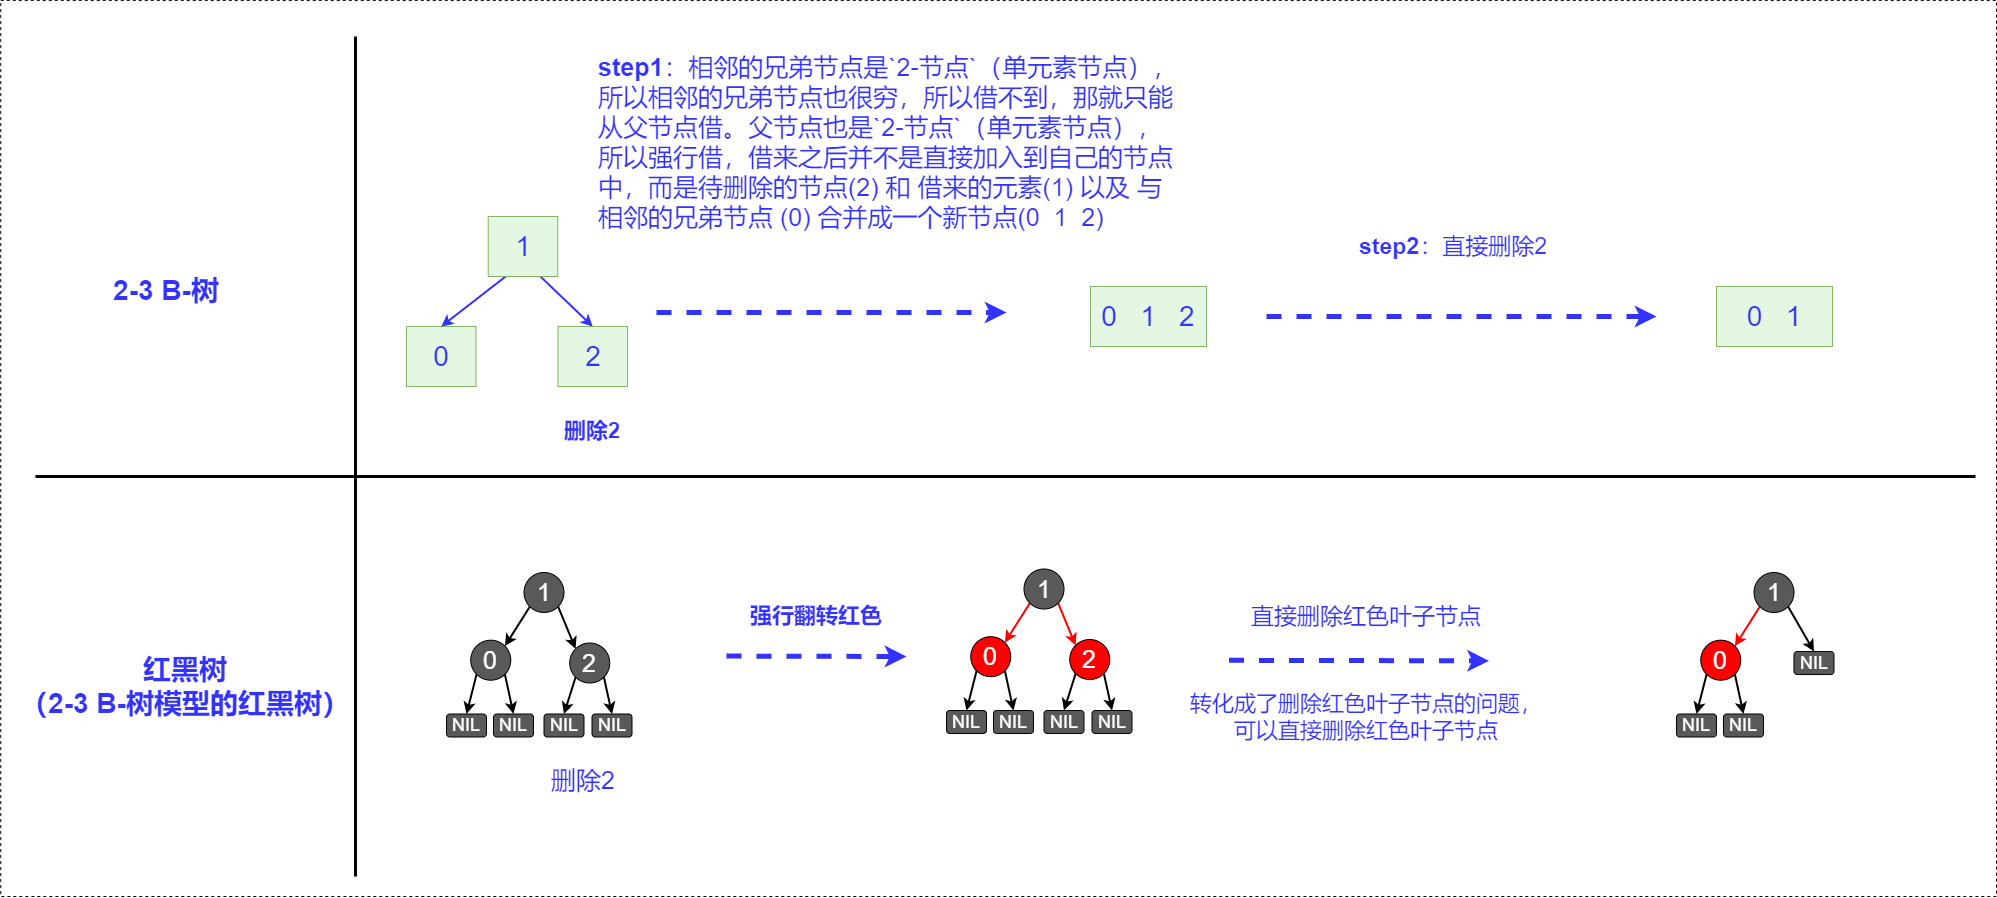

The diagram above was exported from draw.io. Its source (the exported page's mxGraphModel, read from the mxfile embedded in the PNG):
<mxGraphModel dx="4287" dy="2137" grid="1" gridSize="10" guides="1" tooltips="1" connect="1" arrows="1" fold="1" page="1" pageScale="1" pageWidth="827" pageHeight="1169" math="0" shadow="0">
  <root>
    <mxCell id="0" />
    <mxCell id="1" parent="0" />
    <mxCell id="wrDs9qZ-HM8XLCvNJc_S-92" value="" style="rounded=0;whiteSpace=wrap;html=1;dashed=1;fillColor=none;" parent="1" vertex="1">
      <mxGeometry x="-695.75" y="853.91" width="1995.75" height="896.09" as="geometry" />
    </mxCell>
    <mxCell id="wrDs9qZ-HM8XLCvNJc_S-46" value="&lt;font style=&quot;font-size: 28px&quot;&gt;0&lt;/font&gt;" style="rounded=0;whiteSpace=wrap;html=1;fontSize=22;fillColor=#E3F7E2;strokeColor=#82b366;fontColor=#3333FF;" parent="1" vertex="1">
      <mxGeometry x="-290" y="1180" width="69.5" height="60" as="geometry" />
    </mxCell>
    <mxCell id="wrDs9qZ-HM8XLCvNJc_S-47" value="" style="endArrow=classic;html=1;rounded=0;fontSize=22;fontColor=#3333FF;strokeColor=#3333FF;strokeWidth=5;fillColor=#FF0000;dashed=1;" parent="1" edge="1">
      <mxGeometry width="50" height="50" relative="1" as="geometry">
        <mxPoint x="-40" y="1166" as="sourcePoint" />
        <mxPoint x="310" y="1166" as="targetPoint" />
      </mxGeometry>
    </mxCell>
    <mxCell id="wrDs9qZ-HM8XLCvNJc_S-49" value="&lt;span style=&quot;color: rgb(51, 51, 255); font-size: 28px; font-weight: 700;&quot;&gt;2-3 B-树&lt;/span&gt;" style="text;html=1;strokeColor=none;fillColor=none;align=center;verticalAlign=middle;whiteSpace=wrap;rounded=0;fontSize=28;" parent="1" vertex="1">
      <mxGeometry x="-590" y="1119" width="120" height="50" as="geometry" />
    </mxCell>
    <mxCell id="wrDs9qZ-HM8XLCvNJc_S-50" value="" style="endArrow=none;html=1;rounded=0;strokeWidth=3;" parent="1" edge="1">
      <mxGeometry width="50" height="50" relative="1" as="geometry">
        <mxPoint x="-661" y="1330" as="sourcePoint" />
        <mxPoint x="1279" y="1330" as="targetPoint" />
      </mxGeometry>
    </mxCell>
    <mxCell id="wrDs9qZ-HM8XLCvNJc_S-54" value="" style="endArrow=classic;html=1;rounded=0;fontSize=22;fontColor=#3333FF;strokeColor=#3333FF;strokeWidth=5;fillColor=#FF0000;dashed=1;" parent="1" edge="1">
      <mxGeometry width="50" height="50" relative="1" as="geometry">
        <mxPoint x="30" y="1509.5900000000006" as="sourcePoint" />
        <mxPoint x="210" y="1509.9900000000002" as="targetPoint" />
      </mxGeometry>
    </mxCell>
    <mxCell id="wrDs9qZ-HM8XLCvNJc_S-56" value="&lt;span style=&quot;color: rgb(51 , 51 , 255) ; font-size: 28px&quot;&gt;红黑树&lt;br&gt;（2-3 B-树模型的红黑树）&lt;/span&gt;" style="text;html=1;strokeColor=none;fillColor=none;align=center;verticalAlign=middle;whiteSpace=wrap;rounded=0;fontSize=28;fontStyle=1" parent="1" vertex="1">
      <mxGeometry x="-681" y="1492" width="340" height="95" as="geometry" />
    </mxCell>
    <mxCell id="wrDs9qZ-HM8XLCvNJc_S-57" value="&lt;font style=&quot;font-size: 28px&quot;&gt;0&amp;nbsp; &amp;nbsp;1&amp;nbsp; &amp;nbsp;2&lt;/font&gt;" style="rounded=0;whiteSpace=wrap;html=1;fontSize=22;fillColor=#E3F7E2;strokeColor=#82b366;fontColor=#3333FF;" parent="1" vertex="1">
      <mxGeometry x="394" y="1140" width="116" height="60" as="geometry" />
    </mxCell>
    <mxCell id="wrDs9qZ-HM8XLCvNJc_S-58" value="" style="endArrow=none;html=1;rounded=0;strokeWidth=3;" parent="1" edge="1">
      <mxGeometry width="50" height="50" relative="1" as="geometry">
        <mxPoint x="-341" y="1730" as="sourcePoint" />
        <mxPoint x="-341" y="890" as="targetPoint" />
      </mxGeometry>
    </mxCell>
    <mxCell id="wrDs9qZ-HM8XLCvNJc_S-79" value="" style="endArrow=classic;html=1;rounded=0;fontSize=22;fontColor=#3333FF;strokeColor=#3333FF;strokeWidth=5;fillColor=#FF0000;dashed=1;" parent="1" edge="1">
      <mxGeometry width="50" height="50" relative="1" as="geometry">
        <mxPoint x="532.5" y="1513.83" as="sourcePoint" />
        <mxPoint x="792.5" y="1514.3400000000001" as="targetPoint" />
      </mxGeometry>
    </mxCell>
    <mxCell id="wrDs9qZ-HM8XLCvNJc_S-101" value="&lt;b&gt;强行翻转红色&lt;/b&gt;" style="text;html=1;strokeColor=none;fillColor=none;align=center;verticalAlign=middle;whiteSpace=wrap;rounded=0;fontSize=22;fontColor=#3333FF;" parent="1" vertex="1">
      <mxGeometry x="-30" y="1430" width="300" height="80" as="geometry" />
    </mxCell>
    <mxCell id="wrDs9qZ-HM8XLCvNJc_S-102" value="直接删除红色叶子节点" style="text;html=1;strokeColor=none;fillColor=none;align=center;verticalAlign=middle;whiteSpace=wrap;rounded=0;fontSize=23;fontColor=#3333FF;" parent="1" vertex="1">
      <mxGeometry x="510" y="1429.5" width="320" height="80" as="geometry" />
    </mxCell>
    <mxCell id="wrDs9qZ-HM8XLCvNJc_S-103" value="转化成了删除红色叶子节点的问题，可以直接删除红色叶子节点" style="text;html=1;strokeColor=none;fillColor=none;align=center;verticalAlign=middle;whiteSpace=wrap;rounded=0;fontSize=22;fontColor=#3333FF;" parent="1" vertex="1">
      <mxGeometry x="490" y="1538.0900000000001" width="360" height="65.41" as="geometry" />
    </mxCell>
    <mxCell id="I0werR1YhWX-V-RSqEqu-3" style="rounded=0;orthogonalLoop=1;jettySize=auto;html=1;exitX=0.25;exitY=1;exitDx=0;exitDy=0;entryX=0.5;entryY=0;entryDx=0;entryDy=0;strokeWidth=2;strokeColor=#3333FF;" edge="1" parent="1" source="I0werR1YhWX-V-RSqEqu-1" target="wrDs9qZ-HM8XLCvNJc_S-46">
      <mxGeometry relative="1" as="geometry" />
    </mxCell>
    <mxCell id="I0werR1YhWX-V-RSqEqu-4" style="edgeStyle=none;rounded=0;orthogonalLoop=1;jettySize=auto;html=1;exitX=0.75;exitY=1;exitDx=0;exitDy=0;entryX=0.5;entryY=0;entryDx=0;entryDy=0;strokeColor=#3333FF;strokeWidth=2;" edge="1" parent="1" source="I0werR1YhWX-V-RSqEqu-1" target="I0werR1YhWX-V-RSqEqu-2">
      <mxGeometry relative="1" as="geometry" />
    </mxCell>
    <mxCell id="I0werR1YhWX-V-RSqEqu-1" value="&lt;font style=&quot;font-size: 28px&quot;&gt;1&lt;/font&gt;" style="rounded=0;whiteSpace=wrap;html=1;fontSize=22;fillColor=#E3F7E2;strokeColor=#82b366;fontColor=#3333FF;" vertex="1" parent="1">
      <mxGeometry x="-208.25" y="1070" width="69.5" height="60" as="geometry" />
    </mxCell>
    <mxCell id="I0werR1YhWX-V-RSqEqu-2" value="&lt;font style=&quot;font-size: 28px&quot;&gt;2&lt;/font&gt;" style="rounded=0;whiteSpace=wrap;html=1;fontSize=22;fillColor=#E3F7E2;strokeColor=#82b366;fontColor=#3333FF;" vertex="1" parent="1">
      <mxGeometry x="-138.5" y="1180" width="69.5" height="60" as="geometry" />
    </mxCell>
    <mxCell id="I0werR1YhWX-V-RSqEqu-5" value="&lt;b&gt;删除2&lt;/b&gt;" style="text;html=1;strokeColor=none;fillColor=none;align=center;verticalAlign=middle;whiteSpace=wrap;rounded=0;fontSize=22;fontColor=#3333FF;" vertex="1" parent="1">
      <mxGeometry x="-163" y="1260" width="118.5" height="50" as="geometry" />
    </mxCell>
    <mxCell id="I0werR1YhWX-V-RSqEqu-6" value="&lt;b&gt;step1&lt;/b&gt;：相邻的兄弟节点是`2-节点`（单元素节点），所以相邻的兄弟节点也很穷，所以借不到，那就只能从父节点借。父节点也是`2-节点`（单元素节点），所以强行借，借来之后并不是直接加入到自己的节点中，而是待删除的节点(2) 和 借来的元素(1) 以及 与相邻的兄弟节点 (0) 合并成一个新节点(0&amp;nbsp; 1&amp;nbsp; 2)" style="text;html=1;strokeColor=none;fillColor=none;align=left;verticalAlign=middle;whiteSpace=wrap;rounded=0;fontSize=25;fontColor=#3333FF;" vertex="1" parent="1">
      <mxGeometry x="-100" y="890" width="590" height="210" as="geometry" />
    </mxCell>
    <mxCell id="I0werR1YhWX-V-RSqEqu-7" value="&lt;font style=&quot;font-size: 28px&quot;&gt;0&amp;nbsp; &amp;nbsp;1&lt;/font&gt;" style="rounded=0;whiteSpace=wrap;html=1;fontSize=22;fillColor=#E3F7E2;strokeColor=#82b366;fontColor=#3333FF;" vertex="1" parent="1">
      <mxGeometry x="1020" y="1140" width="116" height="60" as="geometry" />
    </mxCell>
    <mxCell id="I0werR1YhWX-V-RSqEqu-8" value="" style="endArrow=classic;html=1;rounded=0;fontSize=22;fontColor=#3333FF;strokeColor=#3333FF;strokeWidth=5;fillColor=#FF0000;dashed=1;" edge="1" parent="1">
      <mxGeometry width="50" height="50" relative="1" as="geometry">
        <mxPoint x="570" y="1170" as="sourcePoint" />
        <mxPoint x="960" y="1170" as="targetPoint" />
      </mxGeometry>
    </mxCell>
    <mxCell id="I0werR1YhWX-V-RSqEqu-10" value="&lt;b style=&quot;font-size: 23px&quot;&gt;step2&lt;/b&gt;：直接删除2" style="text;html=1;strokeColor=none;fillColor=none;align=center;verticalAlign=middle;whiteSpace=wrap;rounded=0;fontSize=23;fontColor=#3333FF;" vertex="1" parent="1">
      <mxGeometry x="650" y="1060" width="214" height="80" as="geometry" />
    </mxCell>
    <mxCell id="I0werR1YhWX-V-RSqEqu-11" style="rounded=0;orthogonalLoop=1;jettySize=auto;html=1;exitX=0;exitY=1;exitDx=0;exitDy=0;entryX=0.5;entryY=0;entryDx=0;entryDy=0;fontSize=18;fontColor=#FF0000;strokeWidth=2;" edge="1" parent="1" source="I0werR1YhWX-V-RSqEqu-13" target="I0werR1YhWX-V-RSqEqu-14">
      <mxGeometry relative="1" as="geometry">
        <mxPoint x="-148.60786437626894" y="1573.3578643762692" as="targetPoint" />
      </mxGeometry>
    </mxCell>
    <mxCell id="I0werR1YhWX-V-RSqEqu-12" style="edgeStyle=none;rounded=0;orthogonalLoop=1;jettySize=auto;html=1;exitX=1;exitY=1;exitDx=0;exitDy=0;entryX=0.5;entryY=0;entryDx=0;entryDy=0;fontSize=18;fontColor=#FF0000;strokeWidth=2;" edge="1" parent="1" source="I0werR1YhWX-V-RSqEqu-13" target="I0werR1YhWX-V-RSqEqu-15">
      <mxGeometry relative="1" as="geometry">
        <mxPoint x="-60.892135623731065" y="1573.3578643762692" as="targetPoint" />
      </mxGeometry>
    </mxCell>
    <mxCell id="I0werR1YhWX-V-RSqEqu-13" value="&lt;font color=&quot;#ffffff&quot; size=&quot;1&quot;&gt;&lt;span style=&quot;font-weight: normal ; font-size: 25px&quot;&gt;2&lt;/span&gt;&lt;/font&gt;" style="ellipse;whiteSpace=wrap;html=1;aspect=fixed;fontSize=22;fontColor=#3333FF;fillColor=#595959;fontStyle=1" vertex="1" parent="1">
      <mxGeometry x="-126.75" y="1496.5" width="40" height="40" as="geometry" />
    </mxCell>
    <mxCell id="I0werR1YhWX-V-RSqEqu-14" value="&lt;font color=&quot;#ffffff&quot;&gt;NIL&lt;/font&gt;" style="rounded=1;whiteSpace=wrap;html=1;fontSize=18;fillColor=#595959;" vertex="1" parent="1">
      <mxGeometry x="-152.5" y="1567.5" width="40" height="23" as="geometry" />
    </mxCell>
    <mxCell id="I0werR1YhWX-V-RSqEqu-15" value="&lt;font color=&quot;#ffffff&quot;&gt;NIL&lt;/font&gt;" style="rounded=1;whiteSpace=wrap;html=1;fontSize=18;fillColor=#595959;" vertex="1" parent="1">
      <mxGeometry x="-104.5" y="1567.5" width="40" height="23" as="geometry" />
    </mxCell>
    <mxCell id="I0werR1YhWX-V-RSqEqu-16" style="edgeStyle=none;rounded=0;orthogonalLoop=1;jettySize=auto;html=1;exitX=1;exitY=1;exitDx=0;exitDy=0;entryX=0;entryY=0;entryDx=0;entryDy=0;strokeColor=#000000;strokeWidth=2;" edge="1" parent="1" source="I0werR1YhWX-V-RSqEqu-18" target="I0werR1YhWX-V-RSqEqu-13">
      <mxGeometry relative="1" as="geometry" />
    </mxCell>
    <mxCell id="I0werR1YhWX-V-RSqEqu-17" style="edgeStyle=none;rounded=0;orthogonalLoop=1;jettySize=auto;html=1;exitX=0;exitY=1;exitDx=0;exitDy=0;entryX=1;entryY=0;entryDx=0;entryDy=0;strokeColor=#000000;strokeWidth=2;" edge="1" parent="1" source="I0werR1YhWX-V-RSqEqu-18" target="I0werR1YhWX-V-RSqEqu-22">
      <mxGeometry relative="1" as="geometry">
        <mxPoint x="-185" y="1505" as="targetPoint" />
      </mxGeometry>
    </mxCell>
    <mxCell id="I0werR1YhWX-V-RSqEqu-18" value="&lt;font color=&quot;#ffffff&quot; size=&quot;1&quot;&gt;&lt;span style=&quot;font-weight: normal ; font-size: 25px&quot;&gt;1&lt;/span&gt;&lt;/font&gt;" style="ellipse;whiteSpace=wrap;html=1;aspect=fixed;fontSize=22;fontColor=#3333FF;fillColor=#595959;fontStyle=1" vertex="1" parent="1">
      <mxGeometry x="-172.5" y="1426" width="40" height="40" as="geometry" />
    </mxCell>
    <mxCell id="I0werR1YhWX-V-RSqEqu-19" value="删除2" style="text;html=1;strokeColor=none;fillColor=none;align=center;verticalAlign=middle;whiteSpace=wrap;rounded=0;fontSize=25;fontColor=#3333FF;" vertex="1" parent="1">
      <mxGeometry x="-172.5" y="1613" width="117.5" height="40" as="geometry" />
    </mxCell>
    <mxCell id="I0werR1YhWX-V-RSqEqu-20" style="edgeStyle=none;rounded=0;orthogonalLoop=1;jettySize=auto;html=1;exitX=0;exitY=1;exitDx=0;exitDy=0;entryX=0.5;entryY=0;entryDx=0;entryDy=0;strokeColor=#000000;strokeWidth=2;" edge="1" parent="1" source="I0werR1YhWX-V-RSqEqu-22" target="I0werR1YhWX-V-RSqEqu-23">
      <mxGeometry relative="1" as="geometry" />
    </mxCell>
    <mxCell id="I0werR1YhWX-V-RSqEqu-21" style="edgeStyle=none;rounded=0;orthogonalLoop=1;jettySize=auto;html=1;exitX=1;exitY=1;exitDx=0;exitDy=0;entryX=0.5;entryY=0;entryDx=0;entryDy=0;strokeColor=#000000;strokeWidth=2;" edge="1" parent="1" source="I0werR1YhWX-V-RSqEqu-22" target="I0werR1YhWX-V-RSqEqu-24">
      <mxGeometry relative="1" as="geometry" />
    </mxCell>
    <mxCell id="I0werR1YhWX-V-RSqEqu-22" value="&lt;font color=&quot;#ffffff&quot; size=&quot;1&quot;&gt;&lt;span style=&quot;font-weight: normal ; font-size: 25px&quot;&gt;0&lt;/span&gt;&lt;/font&gt;" style="ellipse;whiteSpace=wrap;html=1;aspect=fixed;fontSize=22;fontColor=#3333FF;fillColor=#595959;fontStyle=1" vertex="1" parent="1">
      <mxGeometry x="-225.75" y="1493.7" width="40" height="40" as="geometry" />
    </mxCell>
    <mxCell id="I0werR1YhWX-V-RSqEqu-23" value="&lt;font color=&quot;#ffffff&quot;&gt;NIL&lt;/font&gt;" style="rounded=1;whiteSpace=wrap;html=1;fontSize=18;fillColor=#595959;" vertex="1" parent="1">
      <mxGeometry x="-250" y="1567.5" width="40" height="23" as="geometry" />
    </mxCell>
    <mxCell id="I0werR1YhWX-V-RSqEqu-24" value="&lt;font color=&quot;#ffffff&quot;&gt;NIL&lt;/font&gt;" style="rounded=1;whiteSpace=wrap;html=1;fontSize=18;fillColor=#595959;" vertex="1" parent="1">
      <mxGeometry x="-203" y="1567.5" width="40" height="23" as="geometry" />
    </mxCell>
    <mxCell id="I0werR1YhWX-V-RSqEqu-25" style="rounded=0;orthogonalLoop=1;jettySize=auto;html=1;exitX=0;exitY=1;exitDx=0;exitDy=0;entryX=0.5;entryY=0;entryDx=0;entryDy=0;fontSize=18;fontColor=#FF0000;strokeWidth=2;" edge="1" parent="1" source="I0werR1YhWX-V-RSqEqu-27" target="I0werR1YhWX-V-RSqEqu-28">
      <mxGeometry relative="1" as="geometry">
        <mxPoint x="351.39213562373106" y="1569.8578643762692" as="targetPoint" />
      </mxGeometry>
    </mxCell>
    <mxCell id="I0werR1YhWX-V-RSqEqu-26" style="edgeStyle=none;rounded=0;orthogonalLoop=1;jettySize=auto;html=1;exitX=1;exitY=1;exitDx=0;exitDy=0;entryX=0.5;entryY=0;entryDx=0;entryDy=0;fontSize=18;fontColor=#FF0000;strokeWidth=2;" edge="1" parent="1" source="I0werR1YhWX-V-RSqEqu-27" target="I0werR1YhWX-V-RSqEqu-29">
      <mxGeometry relative="1" as="geometry">
        <mxPoint x="439.10786437626894" y="1569.8578643762692" as="targetPoint" />
      </mxGeometry>
    </mxCell>
    <mxCell id="I0werR1YhWX-V-RSqEqu-27" value="&lt;font color=&quot;#ffffff&quot; size=&quot;1&quot;&gt;&lt;span style=&quot;font-weight: normal ; font-size: 25px&quot;&gt;2&lt;/span&gt;&lt;/font&gt;" style="ellipse;whiteSpace=wrap;html=1;aspect=fixed;fontSize=22;fontColor=#3333FF;fillColor=#FF0000;fontStyle=1" vertex="1" parent="1">
      <mxGeometry x="373.25" y="1493" width="40" height="40" as="geometry" />
    </mxCell>
    <mxCell id="I0werR1YhWX-V-RSqEqu-28" value="&lt;font color=&quot;#ffffff&quot;&gt;NIL&lt;/font&gt;" style="rounded=1;whiteSpace=wrap;html=1;fontSize=18;fillColor=#595959;" vertex="1" parent="1">
      <mxGeometry x="347.5" y="1564" width="40" height="23" as="geometry" />
    </mxCell>
    <mxCell id="I0werR1YhWX-V-RSqEqu-29" value="&lt;font color=&quot;#ffffff&quot;&gt;NIL&lt;/font&gt;" style="rounded=1;whiteSpace=wrap;html=1;fontSize=18;fillColor=#595959;" vertex="1" parent="1">
      <mxGeometry x="395.5" y="1564" width="40" height="23" as="geometry" />
    </mxCell>
    <mxCell id="I0werR1YhWX-V-RSqEqu-30" style="edgeStyle=none;rounded=0;orthogonalLoop=1;jettySize=auto;html=1;exitX=1;exitY=1;exitDx=0;exitDy=0;entryX=0;entryY=0;entryDx=0;entryDy=0;strokeColor=#FF0000;strokeWidth=2;" edge="1" parent="1" source="I0werR1YhWX-V-RSqEqu-32" target="I0werR1YhWX-V-RSqEqu-27">
      <mxGeometry relative="1" as="geometry" />
    </mxCell>
    <mxCell id="I0werR1YhWX-V-RSqEqu-31" style="edgeStyle=none;rounded=0;orthogonalLoop=1;jettySize=auto;html=1;exitX=0;exitY=1;exitDx=0;exitDy=0;entryX=1;entryY=0;entryDx=0;entryDy=0;strokeColor=#FF0000;strokeWidth=2;" edge="1" parent="1" source="I0werR1YhWX-V-RSqEqu-32" target="I0werR1YhWX-V-RSqEqu-35">
      <mxGeometry relative="1" as="geometry">
        <mxPoint x="315" y="1501.5" as="targetPoint" />
      </mxGeometry>
    </mxCell>
    <mxCell id="I0werR1YhWX-V-RSqEqu-32" value="&lt;font color=&quot;#ffffff&quot; size=&quot;1&quot;&gt;&lt;span style=&quot;font-weight: normal ; font-size: 25px&quot;&gt;1&lt;/span&gt;&lt;/font&gt;" style="ellipse;whiteSpace=wrap;html=1;aspect=fixed;fontSize=22;fontColor=#3333FF;fillColor=#595959;fontStyle=1" vertex="1" parent="1">
      <mxGeometry x="327.5" y="1422.5" width="40" height="40" as="geometry" />
    </mxCell>
    <mxCell id="I0werR1YhWX-V-RSqEqu-33" style="edgeStyle=none;rounded=0;orthogonalLoop=1;jettySize=auto;html=1;exitX=0;exitY=1;exitDx=0;exitDy=0;entryX=0.5;entryY=0;entryDx=0;entryDy=0;strokeColor=#000000;strokeWidth=2;" edge="1" parent="1" source="I0werR1YhWX-V-RSqEqu-35" target="I0werR1YhWX-V-RSqEqu-36">
      <mxGeometry relative="1" as="geometry" />
    </mxCell>
    <mxCell id="I0werR1YhWX-V-RSqEqu-34" style="edgeStyle=none;rounded=0;orthogonalLoop=1;jettySize=auto;html=1;exitX=1;exitY=1;exitDx=0;exitDy=0;entryX=0.5;entryY=0;entryDx=0;entryDy=0;strokeColor=#000000;strokeWidth=2;" edge="1" parent="1" source="I0werR1YhWX-V-RSqEqu-35" target="I0werR1YhWX-V-RSqEqu-37">
      <mxGeometry relative="1" as="geometry" />
    </mxCell>
    <mxCell id="I0werR1YhWX-V-RSqEqu-35" value="&lt;font color=&quot;#ffffff&quot; size=&quot;1&quot;&gt;&lt;span style=&quot;font-weight: normal ; font-size: 25px&quot;&gt;0&lt;/span&gt;&lt;/font&gt;" style="ellipse;whiteSpace=wrap;html=1;aspect=fixed;fontSize=22;fontColor=#3333FF;fillColor=#FF0000;fontStyle=1" vertex="1" parent="1">
      <mxGeometry x="274.25" y="1490.2" width="40" height="40" as="geometry" />
    </mxCell>
    <mxCell id="I0werR1YhWX-V-RSqEqu-36" value="&lt;font color=&quot;#ffffff&quot;&gt;NIL&lt;/font&gt;" style="rounded=1;whiteSpace=wrap;html=1;fontSize=18;fillColor=#595959;" vertex="1" parent="1">
      <mxGeometry x="250" y="1564" width="40" height="23" as="geometry" />
    </mxCell>
    <mxCell id="I0werR1YhWX-V-RSqEqu-37" value="&lt;font color=&quot;#ffffff&quot;&gt;NIL&lt;/font&gt;" style="rounded=1;whiteSpace=wrap;html=1;fontSize=18;fillColor=#595959;" vertex="1" parent="1">
      <mxGeometry x="297" y="1564" width="40" height="23" as="geometry" />
    </mxCell>
    <mxCell id="I0werR1YhWX-V-RSqEqu-39" style="edgeStyle=none;rounded=0;orthogonalLoop=1;jettySize=auto;html=1;exitX=1;exitY=1;exitDx=0;exitDy=0;entryX=0.5;entryY=0;entryDx=0;entryDy=0;fontSize=18;fontColor=#FF0000;strokeWidth=2;" edge="1" parent="1" source="I0werR1YhWX-V-RSqEqu-45" target="I0werR1YhWX-V-RSqEqu-42">
      <mxGeometry relative="1" as="geometry">
        <mxPoint x="1153.607864376269" y="1508.717864376269" as="targetPoint" />
        <mxPoint x="1121.8921356237306" y="1466.002135623731" as="sourcePoint" />
      </mxGeometry>
    </mxCell>
    <mxCell id="I0werR1YhWX-V-RSqEqu-42" value="&lt;font color=&quot;#ffffff&quot;&gt;NIL&lt;/font&gt;" style="rounded=1;whiteSpace=wrap;html=1;fontSize=18;fillColor=#595959;" vertex="1" parent="1">
      <mxGeometry x="1097.5" y="1505" width="40" height="23" as="geometry" />
    </mxCell>
    <mxCell id="I0werR1YhWX-V-RSqEqu-44" style="edgeStyle=none;rounded=0;orthogonalLoop=1;jettySize=auto;html=1;exitX=0;exitY=1;exitDx=0;exitDy=0;entryX=1;entryY=0;entryDx=0;entryDy=0;strokeColor=#FF0000;strokeWidth=2;" edge="1" parent="1" source="I0werR1YhWX-V-RSqEqu-45" target="I0werR1YhWX-V-RSqEqu-48">
      <mxGeometry relative="1" as="geometry">
        <mxPoint x="1045" y="1505" as="targetPoint" />
      </mxGeometry>
    </mxCell>
    <mxCell id="I0werR1YhWX-V-RSqEqu-45" value="&lt;font color=&quot;#ffffff&quot; size=&quot;1&quot;&gt;&lt;span style=&quot;font-weight: normal ; font-size: 25px&quot;&gt;1&lt;/span&gt;&lt;/font&gt;" style="ellipse;whiteSpace=wrap;html=1;aspect=fixed;fontSize=22;fontColor=#3333FF;fillColor=#595959;fontStyle=1" vertex="1" parent="1">
      <mxGeometry x="1057.5" y="1426" width="40" height="40" as="geometry" />
    </mxCell>
    <mxCell id="I0werR1YhWX-V-RSqEqu-46" style="edgeStyle=none;rounded=0;orthogonalLoop=1;jettySize=auto;html=1;exitX=0;exitY=1;exitDx=0;exitDy=0;entryX=0.5;entryY=0;entryDx=0;entryDy=0;strokeColor=#000000;strokeWidth=2;" edge="1" parent="1" source="I0werR1YhWX-V-RSqEqu-48" target="I0werR1YhWX-V-RSqEqu-49">
      <mxGeometry relative="1" as="geometry" />
    </mxCell>
    <mxCell id="I0werR1YhWX-V-RSqEqu-47" style="edgeStyle=none;rounded=0;orthogonalLoop=1;jettySize=auto;html=1;exitX=1;exitY=1;exitDx=0;exitDy=0;entryX=0.5;entryY=0;entryDx=0;entryDy=0;strokeColor=#000000;strokeWidth=2;" edge="1" parent="1" source="I0werR1YhWX-V-RSqEqu-48" target="I0werR1YhWX-V-RSqEqu-50">
      <mxGeometry relative="1" as="geometry" />
    </mxCell>
    <mxCell id="I0werR1YhWX-V-RSqEqu-48" value="&lt;font color=&quot;#ffffff&quot; size=&quot;1&quot;&gt;&lt;span style=&quot;font-weight: normal ; font-size: 25px&quot;&gt;0&lt;/span&gt;&lt;/font&gt;" style="ellipse;whiteSpace=wrap;html=1;aspect=fixed;fontSize=22;fontColor=#3333FF;fillColor=#FF0000;fontStyle=1" vertex="1" parent="1">
      <mxGeometry x="1004.25" y="1493.7" width="40" height="40" as="geometry" />
    </mxCell>
    <mxCell id="I0werR1YhWX-V-RSqEqu-49" value="&lt;font color=&quot;#ffffff&quot;&gt;NIL&lt;/font&gt;" style="rounded=1;whiteSpace=wrap;html=1;fontSize=18;fillColor=#595959;" vertex="1" parent="1">
      <mxGeometry x="980" y="1567.5" width="40" height="23" as="geometry" />
    </mxCell>
    <mxCell id="I0werR1YhWX-V-RSqEqu-50" value="&lt;font color=&quot;#ffffff&quot;&gt;NIL&lt;/font&gt;" style="rounded=1;whiteSpace=wrap;html=1;fontSize=18;fillColor=#595959;" vertex="1" parent="1">
      <mxGeometry x="1027" y="1567.5" width="40" height="23" as="geometry" />
    </mxCell>
  </root>
</mxGraphModel>